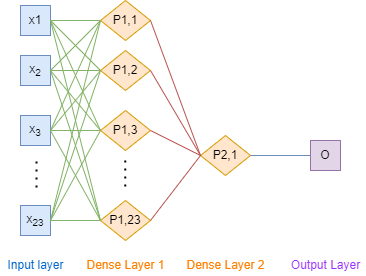

The diagram above was exported from draw.io. Its source (the exported page's mxGraphModel, read from the mxfile embedded in the PNG):
<mxGraphModel dx="525" dy="408" grid="1" gridSize="10" guides="1" tooltips="1" connect="1" arrows="1" fold="1" page="1" pageScale="1" pageWidth="827" pageHeight="1169" math="0" shadow="0">
  <root>
    <mxCell id="0" />
    <mxCell id="1" parent="0" />
    <mxCell id="tVbgnGs15AbvmZUg4v6q-16" style="edgeStyle=orthogonalEdgeStyle;rounded=0;orthogonalLoop=1;jettySize=auto;html=1;exitX=1;exitY=0.5;exitDx=0;exitDy=0;entryX=0;entryY=0.5;entryDx=0;entryDy=0;horizontal=0;endArrow=none;endFill=0;fillColor=#d5e8d4;strokeColor=#82b366;" edge="1" parent="1" source="tVbgnGs15AbvmZUg4v6q-1" target="tVbgnGs15AbvmZUg4v6q-10">
      <mxGeometry relative="1" as="geometry" />
    </mxCell>
    <mxCell id="tVbgnGs15AbvmZUg4v6q-1" value="x1" style="rounded=0;whiteSpace=wrap;html=1;fillColor=#dae8fc;strokeColor=#6c8ebf;" vertex="1" parent="1">
      <mxGeometry x="80" y="40" width="30" height="30" as="geometry" />
    </mxCell>
    <mxCell id="tVbgnGs15AbvmZUg4v6q-3" value="x&lt;sub&gt;2&lt;/sub&gt;" style="rounded=0;whiteSpace=wrap;html=1;fillColor=#dae8fc;strokeColor=#6c8ebf;" vertex="1" parent="1">
      <mxGeometry x="80" y="90" width="30" height="30" as="geometry" />
    </mxCell>
    <mxCell id="tVbgnGs15AbvmZUg4v6q-4" value="x&lt;sub&gt;3&lt;/sub&gt;" style="rounded=0;whiteSpace=wrap;html=1;fillColor=#dae8fc;strokeColor=#6c8ebf;" vertex="1" parent="1">
      <mxGeometry x="80" y="150" width="30" height="30" as="geometry" />
    </mxCell>
    <mxCell id="tVbgnGs15AbvmZUg4v6q-5" value="x&lt;sub&gt;23&lt;/sub&gt;" style="rounded=0;whiteSpace=wrap;html=1;fillColor=#dae8fc;strokeColor=#6c8ebf;" vertex="1" parent="1">
      <mxGeometry x="80" y="240" width="30" height="30" as="geometry" />
    </mxCell>
    <mxCell id="tVbgnGs15AbvmZUg4v6q-9" value="P1,23" style="rhombus;whiteSpace=wrap;html=1;fillColor=#ffe6cc;strokeColor=#d79b00;" vertex="1" parent="1">
      <mxGeometry x="160" y="235" width="50" height="40" as="geometry" />
    </mxCell>
    <mxCell id="tVbgnGs15AbvmZUg4v6q-10" value="P1,1" style="rhombus;whiteSpace=wrap;html=1;fillColor=#ffe6cc;strokeColor=#d79b00;" vertex="1" parent="1">
      <mxGeometry x="160" y="35" width="50" height="40" as="geometry" />
    </mxCell>
    <mxCell id="tVbgnGs15AbvmZUg4v6q-11" value="P1,2" style="rhombus;whiteSpace=wrap;html=1;fillColor=#ffe6cc;strokeColor=#d79b00;" vertex="1" parent="1">
      <mxGeometry x="160" y="85" width="50" height="40" as="geometry" />
    </mxCell>
    <mxCell id="tVbgnGs15AbvmZUg4v6q-12" value="P1,3" style="rhombus;whiteSpace=wrap;html=1;fillColor=#ffe6cc;strokeColor=#d79b00;" vertex="1" parent="1">
      <mxGeometry x="160" y="145" width="50" height="40" as="geometry" />
    </mxCell>
    <mxCell id="tVbgnGs15AbvmZUg4v6q-13" value="P2,1" style="rhombus;whiteSpace=wrap;html=1;fillColor=#ffe6cc;strokeColor=#d79b00;" vertex="1" parent="1">
      <mxGeometry x="260" y="170" width="50" height="40" as="geometry" />
    </mxCell>
    <mxCell id="tVbgnGs15AbvmZUg4v6q-14" value="O" style="rounded=0;whiteSpace=wrap;html=1;fillColor=#e1d5e7;strokeColor=#9673a6;" vertex="1" parent="1">
      <mxGeometry x="370" y="175" width="30" height="30" as="geometry" />
    </mxCell>
    <mxCell id="tVbgnGs15AbvmZUg4v6q-15" value="" style="endArrow=none;html=1;rounded=0;exitX=1;exitY=0.5;exitDx=0;exitDy=0;entryX=0;entryY=0.5;entryDx=0;entryDy=0;fillColor=#d5e8d4;strokeColor=#82b366;" edge="1" parent="1" source="tVbgnGs15AbvmZUg4v6q-1" target="tVbgnGs15AbvmZUg4v6q-12">
      <mxGeometry width="50" height="50" relative="1" as="geometry">
        <mxPoint x="220" y="190" as="sourcePoint" />
        <mxPoint x="270" y="140" as="targetPoint" />
      </mxGeometry>
    </mxCell>
    <mxCell id="tVbgnGs15AbvmZUg4v6q-18" value="" style="endArrow=none;html=1;rounded=0;exitX=1;exitY=0.5;exitDx=0;exitDy=0;entryX=0;entryY=0.5;entryDx=0;entryDy=0;fillColor=#d5e8d4;strokeColor=#82b366;" edge="1" parent="1" source="tVbgnGs15AbvmZUg4v6q-1" target="tVbgnGs15AbvmZUg4v6q-11">
      <mxGeometry width="50" height="50" relative="1" as="geometry">
        <mxPoint x="220" y="190" as="sourcePoint" />
        <mxPoint x="270" y="140" as="targetPoint" />
      </mxGeometry>
    </mxCell>
    <mxCell id="tVbgnGs15AbvmZUg4v6q-19" value="" style="endArrow=none;html=1;rounded=0;exitX=1;exitY=0.5;exitDx=0;exitDy=0;entryX=0;entryY=0.5;entryDx=0;entryDy=0;fillColor=#d5e8d4;strokeColor=#82b366;" edge="1" parent="1" source="tVbgnGs15AbvmZUg4v6q-1" target="tVbgnGs15AbvmZUg4v6q-9">
      <mxGeometry width="50" height="50" relative="1" as="geometry">
        <mxPoint x="220" y="190" as="sourcePoint" />
        <mxPoint x="270" y="140" as="targetPoint" />
      </mxGeometry>
    </mxCell>
    <mxCell id="tVbgnGs15AbvmZUg4v6q-21" value="" style="endArrow=none;html=1;rounded=0;exitX=1;exitY=0.5;exitDx=0;exitDy=0;entryX=0;entryY=0.5;entryDx=0;entryDy=0;fillColor=#d5e8d4;strokeColor=#82b366;" edge="1" parent="1" source="tVbgnGs15AbvmZUg4v6q-3" target="tVbgnGs15AbvmZUg4v6q-11">
      <mxGeometry width="50" height="50" relative="1" as="geometry">
        <mxPoint x="220" y="190" as="sourcePoint" />
        <mxPoint x="270" y="140" as="targetPoint" />
      </mxGeometry>
    </mxCell>
    <mxCell id="tVbgnGs15AbvmZUg4v6q-22" value="" style="endArrow=none;html=1;rounded=0;exitX=1;exitY=0.5;exitDx=0;exitDy=0;entryX=0;entryY=0.5;entryDx=0;entryDy=0;fillColor=#d5e8d4;strokeColor=#82b366;" edge="1" parent="1" source="tVbgnGs15AbvmZUg4v6q-3" target="tVbgnGs15AbvmZUg4v6q-10">
      <mxGeometry width="50" height="50" relative="1" as="geometry">
        <mxPoint x="220" y="190" as="sourcePoint" />
        <mxPoint x="270" y="140" as="targetPoint" />
      </mxGeometry>
    </mxCell>
    <mxCell id="tVbgnGs15AbvmZUg4v6q-23" value="" style="endArrow=none;html=1;rounded=0;exitX=1;exitY=0.5;exitDx=0;exitDy=0;entryX=0;entryY=0.5;entryDx=0;entryDy=0;fillColor=#d5e8d4;strokeColor=#82b366;" edge="1" parent="1" source="tVbgnGs15AbvmZUg4v6q-3" target="tVbgnGs15AbvmZUg4v6q-12">
      <mxGeometry width="50" height="50" relative="1" as="geometry">
        <mxPoint x="220" y="190" as="sourcePoint" />
        <mxPoint x="270" y="140" as="targetPoint" />
      </mxGeometry>
    </mxCell>
    <mxCell id="tVbgnGs15AbvmZUg4v6q-24" value="" style="endArrow=none;html=1;rounded=0;exitX=1;exitY=0.5;exitDx=0;exitDy=0;entryX=0;entryY=0.5;entryDx=0;entryDy=0;fillColor=#d5e8d4;strokeColor=#82b366;" edge="1" parent="1" source="tVbgnGs15AbvmZUg4v6q-3" target="tVbgnGs15AbvmZUg4v6q-9">
      <mxGeometry width="50" height="50" relative="1" as="geometry">
        <mxPoint x="140" y="180" as="sourcePoint" />
        <mxPoint x="190" y="130" as="targetPoint" />
      </mxGeometry>
    </mxCell>
    <mxCell id="tVbgnGs15AbvmZUg4v6q-25" value="" style="endArrow=none;html=1;rounded=0;exitX=1;exitY=0.5;exitDx=0;exitDy=0;entryX=0;entryY=0.5;entryDx=0;entryDy=0;fillColor=#d5e8d4;strokeColor=#82b366;" edge="1" parent="1" source="tVbgnGs15AbvmZUg4v6q-4" target="tVbgnGs15AbvmZUg4v6q-10">
      <mxGeometry width="50" height="50" relative="1" as="geometry">
        <mxPoint x="140" y="180" as="sourcePoint" />
        <mxPoint x="190" y="130" as="targetPoint" />
      </mxGeometry>
    </mxCell>
    <mxCell id="tVbgnGs15AbvmZUg4v6q-26" value="" style="endArrow=none;html=1;rounded=0;exitX=1;exitY=0.5;exitDx=0;exitDy=0;entryX=0;entryY=0.5;entryDx=0;entryDy=0;fillColor=#d5e8d4;strokeColor=#82b366;" edge="1" parent="1" source="tVbgnGs15AbvmZUg4v6q-4" target="tVbgnGs15AbvmZUg4v6q-11">
      <mxGeometry width="50" height="50" relative="1" as="geometry">
        <mxPoint x="140" y="180" as="sourcePoint" />
        <mxPoint x="150" y="120" as="targetPoint" />
      </mxGeometry>
    </mxCell>
    <mxCell id="tVbgnGs15AbvmZUg4v6q-27" value="" style="endArrow=none;html=1;rounded=0;entryX=0;entryY=0.5;entryDx=0;entryDy=0;exitX=1;exitY=0.5;exitDx=0;exitDy=0;fillColor=#d5e8d4;strokeColor=#82b366;" edge="1" parent="1" source="tVbgnGs15AbvmZUg4v6q-4" target="tVbgnGs15AbvmZUg4v6q-12">
      <mxGeometry width="50" height="50" relative="1" as="geometry">
        <mxPoint x="130" y="150" as="sourcePoint" />
        <mxPoint x="180" y="100" as="targetPoint" />
      </mxGeometry>
    </mxCell>
    <mxCell id="tVbgnGs15AbvmZUg4v6q-28" value="" style="endArrow=none;html=1;rounded=0;entryX=1;entryY=0.5;entryDx=0;entryDy=0;exitX=0;exitY=0.5;exitDx=0;exitDy=0;fillColor=#d5e8d4;strokeColor=#82b366;" edge="1" parent="1" source="tVbgnGs15AbvmZUg4v6q-9" target="tVbgnGs15AbvmZUg4v6q-4">
      <mxGeometry width="50" height="50" relative="1" as="geometry">
        <mxPoint x="130" y="260" as="sourcePoint" />
        <mxPoint x="180" y="210" as="targetPoint" />
      </mxGeometry>
    </mxCell>
    <mxCell id="tVbgnGs15AbvmZUg4v6q-29" value="" style="endArrow=none;html=1;rounded=0;exitX=1;exitY=0.5;exitDx=0;exitDy=0;entryX=0;entryY=0.5;entryDx=0;entryDy=0;fillColor=#d5e8d4;strokeColor=#82b366;" edge="1" parent="1" source="tVbgnGs15AbvmZUg4v6q-5" target="tVbgnGs15AbvmZUg4v6q-9">
      <mxGeometry width="50" height="50" relative="1" as="geometry">
        <mxPoint x="130" y="260" as="sourcePoint" />
        <mxPoint x="180" y="210" as="targetPoint" />
      </mxGeometry>
    </mxCell>
    <mxCell id="tVbgnGs15AbvmZUg4v6q-30" value="" style="endArrow=none;html=1;rounded=0;exitX=1;exitY=0.5;exitDx=0;exitDy=0;entryX=0;entryY=0.5;entryDx=0;entryDy=0;fillColor=#d5e8d4;strokeColor=#82b366;" edge="1" parent="1" source="tVbgnGs15AbvmZUg4v6q-5" target="tVbgnGs15AbvmZUg4v6q-12">
      <mxGeometry width="50" height="50" relative="1" as="geometry">
        <mxPoint x="130" y="260" as="sourcePoint" />
        <mxPoint x="180" y="210" as="targetPoint" />
      </mxGeometry>
    </mxCell>
    <mxCell id="tVbgnGs15AbvmZUg4v6q-31" value="" style="endArrow=none;html=1;rounded=0;exitX=1;exitY=0.5;exitDx=0;exitDy=0;entryX=0;entryY=0.5;entryDx=0;entryDy=0;fillColor=#d5e8d4;strokeColor=#82b366;" edge="1" parent="1" source="tVbgnGs15AbvmZUg4v6q-5" target="tVbgnGs15AbvmZUg4v6q-11">
      <mxGeometry width="50" height="50" relative="1" as="geometry">
        <mxPoint x="130" y="220" as="sourcePoint" />
        <mxPoint x="180" y="170" as="targetPoint" />
      </mxGeometry>
    </mxCell>
    <mxCell id="tVbgnGs15AbvmZUg4v6q-32" value="" style="endArrow=none;html=1;rounded=0;entryX=0;entryY=0.5;entryDx=0;entryDy=0;exitX=1;exitY=0.5;exitDx=0;exitDy=0;fillColor=#d5e8d4;strokeColor=#82b366;" edge="1" parent="1" source="tVbgnGs15AbvmZUg4v6q-5" target="tVbgnGs15AbvmZUg4v6q-10">
      <mxGeometry width="50" height="50" relative="1" as="geometry">
        <mxPoint x="130" y="150" as="sourcePoint" />
        <mxPoint x="180" y="100" as="targetPoint" />
      </mxGeometry>
    </mxCell>
    <mxCell id="tVbgnGs15AbvmZUg4v6q-33" value="" style="endArrow=none;html=1;rounded=0;entryX=0;entryY=0.5;entryDx=0;entryDy=0;exitX=1;exitY=0.5;exitDx=0;exitDy=0;fillColor=#f8cecc;strokeColor=#b85450;" edge="1" parent="1" source="tVbgnGs15AbvmZUg4v6q-10" target="tVbgnGs15AbvmZUg4v6q-13">
      <mxGeometry width="50" height="50" relative="1" as="geometry">
        <mxPoint x="150" y="180" as="sourcePoint" />
        <mxPoint x="200" y="130" as="targetPoint" />
      </mxGeometry>
    </mxCell>
    <mxCell id="tVbgnGs15AbvmZUg4v6q-34" value="" style="endArrow=none;html=1;rounded=0;entryX=0;entryY=0.5;entryDx=0;entryDy=0;exitX=1;exitY=0.5;exitDx=0;exitDy=0;fillColor=#f8cecc;strokeColor=#b85450;" edge="1" parent="1" source="tVbgnGs15AbvmZUg4v6q-11" target="tVbgnGs15AbvmZUg4v6q-13">
      <mxGeometry width="50" height="50" relative="1" as="geometry">
        <mxPoint x="150" y="180" as="sourcePoint" />
        <mxPoint x="200" y="130" as="targetPoint" />
      </mxGeometry>
    </mxCell>
    <mxCell id="tVbgnGs15AbvmZUg4v6q-35" value="" style="endArrow=none;html=1;rounded=0;entryX=0;entryY=0.5;entryDx=0;entryDy=0;exitX=1;exitY=0.5;exitDx=0;exitDy=0;fillColor=#f8cecc;strokeColor=#b85450;" edge="1" parent="1" source="tVbgnGs15AbvmZUg4v6q-12" target="tVbgnGs15AbvmZUg4v6q-13">
      <mxGeometry width="50" height="50" relative="1" as="geometry">
        <mxPoint x="150" y="180" as="sourcePoint" />
        <mxPoint x="200" y="130" as="targetPoint" />
      </mxGeometry>
    </mxCell>
    <mxCell id="tVbgnGs15AbvmZUg4v6q-36" value="" style="endArrow=none;html=1;rounded=0;entryX=0;entryY=0.5;entryDx=0;entryDy=0;exitX=1;exitY=0.5;exitDx=0;exitDy=0;fillColor=#f8cecc;strokeColor=#b85450;" edge="1" parent="1" source="tVbgnGs15AbvmZUg4v6q-9" target="tVbgnGs15AbvmZUg4v6q-13">
      <mxGeometry width="50" height="50" relative="1" as="geometry">
        <mxPoint x="150" y="180" as="sourcePoint" />
        <mxPoint x="200" y="130" as="targetPoint" />
      </mxGeometry>
    </mxCell>
    <mxCell id="tVbgnGs15AbvmZUg4v6q-37" value="" style="endArrow=none;dashed=1;html=1;dashPattern=1 3;strokeWidth=2;rounded=0;" edge="1" parent="1">
      <mxGeometry width="50" height="50" relative="1" as="geometry">
        <mxPoint x="96" y="222" as="sourcePoint" />
        <mxPoint x="96" y="192" as="targetPoint" />
      </mxGeometry>
    </mxCell>
    <mxCell id="tVbgnGs15AbvmZUg4v6q-38" value="" style="endArrow=none;dashed=1;html=1;dashPattern=1 3;strokeWidth=2;rounded=0;" edge="1" parent="1">
      <mxGeometry width="50" height="50" relative="1" as="geometry">
        <mxPoint x="184.76" y="221" as="sourcePoint" />
        <mxPoint x="184.76" y="191" as="targetPoint" />
      </mxGeometry>
    </mxCell>
    <mxCell id="tVbgnGs15AbvmZUg4v6q-39" value="" style="endArrow=none;html=1;rounded=0;entryX=0;entryY=0.5;entryDx=0;entryDy=0;exitX=1;exitY=0.5;exitDx=0;exitDy=0;fillColor=#dae8fc;strokeColor=#6c8ebf;" edge="1" parent="1" source="tVbgnGs15AbvmZUg4v6q-13" target="tVbgnGs15AbvmZUg4v6q-14">
      <mxGeometry width="50" height="50" relative="1" as="geometry">
        <mxPoint x="150" y="180" as="sourcePoint" />
        <mxPoint x="200" y="130" as="targetPoint" />
      </mxGeometry>
    </mxCell>
    <mxCell id="tVbgnGs15AbvmZUg4v6q-40" value="Input layer" style="text;html=1;resizable=0;autosize=1;align=center;verticalAlign=middle;points=[];fillColor=none;strokeColor=none;rounded=0;fontColor=#0066CC;" vertex="1" parent="1">
      <mxGeometry x="60" y="290" width="70" height="20" as="geometry" />
    </mxCell>
    <mxCell id="tVbgnGs15AbvmZUg4v6q-41" value="Dense Layer 1" style="text;html=1;resizable=0;autosize=1;align=center;verticalAlign=middle;points=[];fillColor=none;strokeColor=none;rounded=0;fontColor=#FF8000;" vertex="1" parent="1">
      <mxGeometry x="140" y="290" width="90" height="20" as="geometry" />
    </mxCell>
    <mxCell id="tVbgnGs15AbvmZUg4v6q-42" value="Dense Layer 2" style="text;html=1;resizable=0;autosize=1;align=center;verticalAlign=middle;points=[];fillColor=none;strokeColor=none;rounded=0;fontColor=#FF8000;" vertex="1" parent="1">
      <mxGeometry x="240" y="290" width="90" height="20" as="geometry" />
    </mxCell>
    <mxCell id="tVbgnGs15AbvmZUg4v6q-43" value="Output Layer" style="text;html=1;resizable=0;autosize=1;align=center;verticalAlign=middle;points=[];fillColor=none;strokeColor=none;rounded=0;fontColor=#9933FF;" vertex="1" parent="1">
      <mxGeometry x="345" y="290" width="80" height="20" as="geometry" />
    </mxCell>
  </root>
</mxGraphModel>